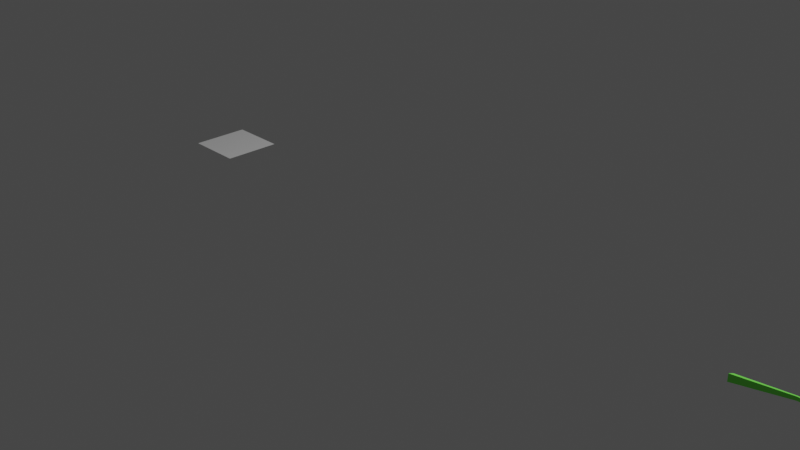 # Source: rumput.blend  (saved by Blender 2.83.19; exported with 4.5.12 LTS)
import bpy
from mathutils import Matrix  # noqa: F401  (used for matrix-valued properties, if any)

bpy.ops.wm.read_factory_settings(use_empty=True)
scene = bpy.context.scene
scene.name = 'Scene'

# ---- collections
col_collection = bpy.data.collections.new('Collection'); scene.collection.children.link(col_collection)

# ---- materials (node trees are filled in below, after node groups)
mat_material_001 = bpy.data.materials.new('Material.001')
mat_material_001.use_transparent_shadow = False

# ---- material node trees
mat_material_001.use_nodes = True; mat_material_001.node_tree.nodes.clear()
_N = mat_material_001.node_tree.nodes; _L = mat_material_001.node_tree.links
n0 = _N.new('ShaderNodeBsdfPrincipled'); n0.name = 'Principled BSDF'; n0.location = (10, 300)
n0.distribution = 'GGX'
n0.subsurface_method = 'BURLEY'
n0.inputs[0].default_value = (0.1978, 1.0, 0.087, 1.0)
n0.inputs[3].default_value = 1.45
n0.inputs[27].default_value = (0.0, 0.0, 0.0, 1.0)
n0.inputs[28].default_value = 1.0
n1 = _N.new('ShaderNodeOutputMaterial'); n1.name = 'Material Output'; n1.location = (300, 300)
_L.new(n0.outputs[0], n1.inputs[0])
n1.is_active_output = True

# ---- world
world_world = bpy.data.worlds.new('World'); scene.world = world_world
world_world.use_nodes = True; world_world.node_tree.nodes.clear()
_N = world_world.node_tree.nodes; _L = world_world.node_tree.links
n0 = _N.new('ShaderNodeOutputWorld'); n0.name = 'World Output'; n0.location = (300, 300)
n1 = _N.new('ShaderNodeBackground'); n1.name = 'Background'; n1.location = (10, 300)
n1.inputs[0].default_value = (0.05088, 0.05088, 0.05088, 1.0)
_L.new(n1.outputs[0], n0.inputs[0])
n0.is_active_output = True
world_world.color = (0.05088, 0.05088, 0.05088)
world_world.use_sun_shadow = False
world_world.sun_shadow_jitter_overblur = 0.0

# ---- cameras
cam_camera = bpy.data.cameras.new('Camera')
cam_camera.clip_end = 100.0
cam_camera.ortho_scale = 7.314

# ---- lights
light_light = bpy.data.lights.new('Light', 'POINT')
light_light.transmission_factor = 0.0
light_light.energy = 1000.0
light_light.shadow_soft_size = 0.1
light_light.shadow_maximum_resolution = 0.006
light_light.use_absolute_resolution = True

# ---- meshes
me_cone = bpy.data.meshes.new('Cone')
me_cone.from_pydata([(-2.695e-08, 0.8053, 0.9595), (-4.041e-08, 0.2977, -0.03176), (0.4089, -0.4224, -0.03114), (-0.4089, -0.4221, -0.03115), (-5.59e-08, 1.062, 0.437), (-0.1975, 0.7286, 0.4539), (-5.571e-08, 1.069, 0.4504), (0.1974, 0.7288, 0.4541)], [], [(3, 5, 6, 4, 1), (2, 7, 5, 3), (1, 4, 6, 7, 2), (1, 2, 3), (6, 5, 0), (5, 7, 0), (7, 6, 0)])
_uv = me_cone.uv_layers.new(name='UVMap')
_uv.uv.foreach_set('vector', [0.1519, 0.1933, 0.2026, 0.2226, 0.25, 0.3051, 0.25, 0.3067, 0.25, 0.3633, 0.3481, 0.1933, 0.2974, 0.2226, 0.2026, 0.2226, 0.1519, 0.1933, 0.25, 0.3633, 0.25, 0.3067, 0.25, 0.3051, 0.2974, 0.2226, 0.3481, 0.1933, 0.25, 0.3633, 0.3481, 0.1933, 0.1519, 0.1933, 0.25, 0.3051, 0.2026, 0.2226, 0.25, 0.25, 0.2026, 0.2226, 0.2974, 0.2226, 0.25, 0.25, 0.2974, 0.2226, 0.25, 0.3051, 0.25, 0.25])
me_cone.materials.append(mat_material_001)
me_cone.use_remesh_fix_poles = True
me_cone.use_remesh_preserve_attributes = False
me_cone.use_mirror_vertex_groups = False
me_cone.update()
me_plane = bpy.data.meshes.new('Plane')
me_plane.from_pydata([(-1.0, -1.0, 0.0), (1.0, -1.0, 0.0), (-1.0, 1.0, 0.0), (1.0, 1.0, 0.0)], [], [(0, 1, 3, 2)])
_uv = me_plane.uv_layers.new(name='UVMap')
_uv.uv.foreach_set('vector', [0.0, 0.0, 1.0, 0.0, 1.0, 1.0, 0.0, 1.0])
me_plane.use_remesh_fix_poles = True
me_plane.use_remesh_preserve_attributes = False
me_plane.use_mirror_vertex_groups = False
me_plane.update()

# ---- objects
ob_light = bpy.data.objects.new('Light', light_light)
ob_camera = bpy.data.objects.new('Camera', cam_camera)
ob_cone = bpy.data.objects.new('Cone', me_cone)
ob_plane = bpy.data.objects.new('Plane', me_plane)

# ---- transforms, parenting, visibility, modifiers, constraints
ob_light.location = (4.076, 1.005, 5.904)
ob_light.rotation_euler = (0.6503, 0.05522, 1.866)
ob_light.lock_rotations_4d = False
ob_light.empty_display_type = 'ARROWS'
ob_light.color = (0.0, 0.0, 0.0, 0.0)
ob_light.lineart.crease_threshold = 0.0
ob_camera.location = (7.359, -6.926, 4.958)
ob_camera.rotation_euler = (1.109, 0.0, 0.8149)
ob_camera.lock_rotations_4d = False
ob_camera.empty_display_type = 'ARROWS'
ob_camera.color = (0.0, 0.0, 0.0, 0.0)
ob_camera.display_type = 'WIRE'
ob_camera.lineart.crease_threshold = 0.0
ob_cone.location = (3.856, 0.0, -0.01008)
ob_cone.rotation_euler = (-0.0, 1.571, 0.0)
ob_cone.scale = (0.09787, 0.1169, 1.07)
ob_cone.lineart.crease_threshold = 0.0
ob_plane.location = (-2.799, 0.0, -0.01477)
ob_plane.scale = (0.3184, 0.3184, 0.3184)
ob_plane.lineart.crease_threshold = 0.0
_m = ob_plane.modifiers.new('ParticleSettings', 'PARTICLE_SYSTEM')

# ---- collection membership
col_collection.objects.link(ob_light)
col_collection.objects.link(ob_camera)
col_collection.objects.link(ob_cone)
col_collection.objects.link(ob_plane)

# ---- scene / render settings (as saved in the file)
scene.camera = ob_camera
scene.frame_start = 1; scene.frame_end = 250; scene.frame_set(1)
scene.render.engine = 'BLENDER_EEVEE_NEXT'
scene.cycles.use_denoising = False
scene.cycles.samples = 128
scene.cycles.sampling_pattern = 'TABULATED_SOBOL'
scene.cycles.use_adaptive_sampling = False
scene.cycles.use_light_tree = False
scene.view_settings.view_transform = 'Filmic'
bpy.context.view_layer.update()
